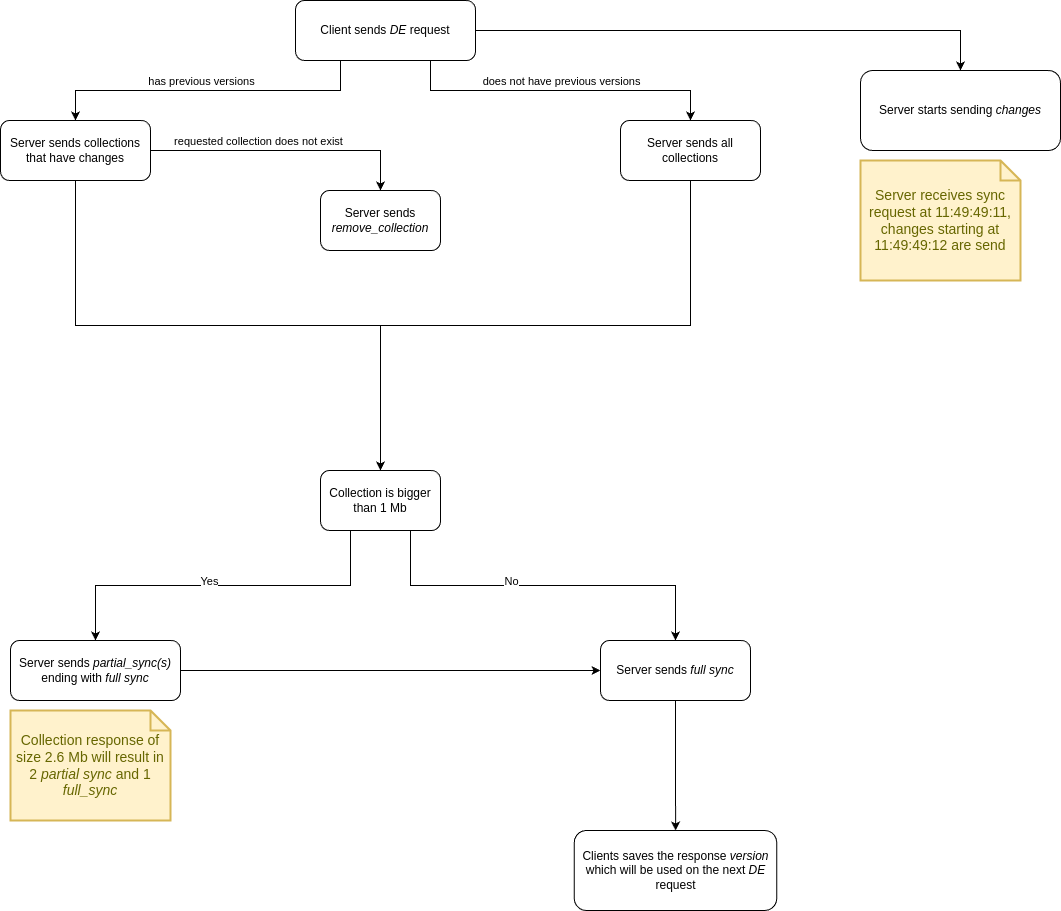

The diagram above was exported from draw.io. Its source (the exported page's mxGraphModel, read from the mxfile embedded in the PNG):
<mxGraphModel dx="1364" dy="793" grid="1" gridSize="10" guides="1" tooltips="1" connect="1" arrows="1" fold="1" page="1" pageScale="1" pageWidth="850" pageHeight="1100" math="0" shadow="0">
  <root>
    <mxCell id="0" />
    <mxCell id="1" parent="0" />
    <mxCell id="F3ZHKQ5qh3a04gbjnDMH-6" style="edgeStyle=orthogonalEdgeStyle;rounded=0;orthogonalLoop=1;jettySize=auto;html=1;exitX=0.25;exitY=1;exitDx=0;exitDy=0;" parent="1" source="F3ZHKQ5qh3a04gbjnDMH-2" target="F3ZHKQ5qh3a04gbjnDMH-4" edge="1">
      <mxGeometry relative="1" as="geometry" />
    </mxCell>
    <mxCell id="F3ZHKQ5qh3a04gbjnDMH-10" value="has previous versions" style="edgeLabel;html=1;align=center;verticalAlign=middle;resizable=0;points=[];" parent="F3ZHKQ5qh3a04gbjnDMH-6" vertex="1" connectable="0">
      <mxGeometry x="0.1385" y="-4" relative="1" as="geometry">
        <mxPoint x="15" y="-6" as="offset" />
      </mxGeometry>
    </mxCell>
    <mxCell id="F3ZHKQ5qh3a04gbjnDMH-7" style="edgeStyle=orthogonalEdgeStyle;rounded=0;orthogonalLoop=1;jettySize=auto;html=1;exitX=0.75;exitY=1;exitDx=0;exitDy=0;" parent="1" source="F3ZHKQ5qh3a04gbjnDMH-2" target="F3ZHKQ5qh3a04gbjnDMH-5" edge="1">
      <mxGeometry relative="1" as="geometry" />
    </mxCell>
    <mxCell id="F3ZHKQ5qh3a04gbjnDMH-9" value="does not have previous versions" style="edgeLabel;html=1;align=center;verticalAlign=middle;resizable=0;points=[];" parent="F3ZHKQ5qh3a04gbjnDMH-7" vertex="1" connectable="0">
      <mxGeometry x="-0.1474" relative="1" as="geometry">
        <mxPoint x="24" y="-10" as="offset" />
      </mxGeometry>
    </mxCell>
    <mxCell id="F3ZHKQ5qh3a04gbjnDMH-28" style="edgeStyle=orthogonalEdgeStyle;rounded=0;orthogonalLoop=1;jettySize=auto;html=1;exitX=1;exitY=0.5;exitDx=0;exitDy=0;entryX=0.5;entryY=0;entryDx=0;entryDy=0;" parent="1" source="F3ZHKQ5qh3a04gbjnDMH-2" target="F3ZHKQ5qh3a04gbjnDMH-26" edge="1">
      <mxGeometry relative="1" as="geometry" />
    </mxCell>
    <mxCell id="F3ZHKQ5qh3a04gbjnDMH-2" value="Client sends &lt;i&gt;DE&lt;/i&gt;&amp;nbsp;request" style="rounded=1;whiteSpace=wrap;html=1;" parent="1" vertex="1">
      <mxGeometry x="335" y="20" width="180" height="60" as="geometry" />
    </mxCell>
    <mxCell id="F3ZHKQ5qh3a04gbjnDMH-15" style="edgeStyle=orthogonalEdgeStyle;rounded=0;orthogonalLoop=1;jettySize=auto;html=1;exitX=1;exitY=0.5;exitDx=0;exitDy=0;" parent="1" source="F3ZHKQ5qh3a04gbjnDMH-4" target="F3ZHKQ5qh3a04gbjnDMH-14" edge="1">
      <mxGeometry relative="1" as="geometry" />
    </mxCell>
    <mxCell id="F3ZHKQ5qh3a04gbjnDMH-16" value="requested collection does not exist" style="edgeLabel;html=1;align=center;verticalAlign=middle;resizable=0;points=[];" parent="F3ZHKQ5qh3a04gbjnDMH-15" vertex="1" connectable="0">
      <mxGeometry x="-0.4857" y="-3" relative="1" as="geometry">
        <mxPoint x="38" y="-13" as="offset" />
      </mxGeometry>
    </mxCell>
    <mxCell id="F3ZHKQ5qh3a04gbjnDMH-17" style="edgeStyle=orthogonalEdgeStyle;rounded=0;orthogonalLoop=1;jettySize=auto;html=1;exitX=0.5;exitY=1;exitDx=0;exitDy=0;entryX=0.5;entryY=0;entryDx=0;entryDy=0;" parent="1" source="F3ZHKQ5qh3a04gbjnDMH-4" target="F3ZHKQ5qh3a04gbjnDMH-11" edge="1">
      <mxGeometry relative="1" as="geometry" />
    </mxCell>
    <mxCell id="F3ZHKQ5qh3a04gbjnDMH-4" value="Server sends collections that have changes" style="rounded=1;whiteSpace=wrap;html=1;" parent="1" vertex="1">
      <mxGeometry x="40" y="140" width="150" height="60" as="geometry" />
    </mxCell>
    <mxCell id="F3ZHKQ5qh3a04gbjnDMH-19" style="edgeStyle=orthogonalEdgeStyle;rounded=0;orthogonalLoop=1;jettySize=auto;html=1;exitX=0.5;exitY=1;exitDx=0;exitDy=0;entryX=0.5;entryY=0;entryDx=0;entryDy=0;" parent="1" source="F3ZHKQ5qh3a04gbjnDMH-5" target="F3ZHKQ5qh3a04gbjnDMH-11" edge="1">
      <mxGeometry relative="1" as="geometry" />
    </mxCell>
    <mxCell id="F3ZHKQ5qh3a04gbjnDMH-5" value="Server sends all collections" style="rounded=1;whiteSpace=wrap;html=1;" parent="1" vertex="1">
      <mxGeometry x="660" y="140" width="140" height="60" as="geometry" />
    </mxCell>
    <mxCell id="F3ZHKQ5qh3a04gbjnDMH-20" style="edgeStyle=orthogonalEdgeStyle;rounded=0;orthogonalLoop=1;jettySize=auto;html=1;exitX=0.75;exitY=1;exitDx=0;exitDy=0;" parent="1" source="F3ZHKQ5qh3a04gbjnDMH-11" target="F3ZHKQ5qh3a04gbjnDMH-12" edge="1">
      <mxGeometry relative="1" as="geometry" />
    </mxCell>
    <mxCell id="F3ZHKQ5qh3a04gbjnDMH-22" value="No" style="edgeLabel;html=1;align=center;verticalAlign=middle;resizable=0;points=[];" parent="F3ZHKQ5qh3a04gbjnDMH-20" vertex="1" connectable="0">
      <mxGeometry x="-0.237" y="3" relative="1" as="geometry">
        <mxPoint x="12" y="-2" as="offset" />
      </mxGeometry>
    </mxCell>
    <mxCell id="F3ZHKQ5qh3a04gbjnDMH-21" style="edgeStyle=orthogonalEdgeStyle;rounded=0;orthogonalLoop=1;jettySize=auto;html=1;exitX=0.25;exitY=1;exitDx=0;exitDy=0;" parent="1" source="F3ZHKQ5qh3a04gbjnDMH-11" target="F3ZHKQ5qh3a04gbjnDMH-13" edge="1">
      <mxGeometry relative="1" as="geometry" />
    </mxCell>
    <mxCell id="F3ZHKQ5qh3a04gbjnDMH-23" value="Yes" style="edgeLabel;html=1;align=center;verticalAlign=middle;resizable=0;points=[];" parent="F3ZHKQ5qh3a04gbjnDMH-21" vertex="1" connectable="0">
      <mxGeometry x="0.2286" y="1" relative="1" as="geometry">
        <mxPoint x="27" y="-6" as="offset" />
      </mxGeometry>
    </mxCell>
    <mxCell id="F3ZHKQ5qh3a04gbjnDMH-11" value="Collection is bigger than 1 Mb" style="rounded=1;whiteSpace=wrap;html=1;" parent="1" vertex="1">
      <mxGeometry x="360" y="490" width="120" height="60" as="geometry" />
    </mxCell>
    <mxCell id="QPECrZo4n5FLmgTB3uuv-4" style="edgeStyle=orthogonalEdgeStyle;rounded=0;orthogonalLoop=1;jettySize=auto;html=1;exitX=0.5;exitY=1;exitDx=0;exitDy=0;" parent="1" source="F3ZHKQ5qh3a04gbjnDMH-12" target="QPECrZo4n5FLmgTB3uuv-3" edge="1">
      <mxGeometry relative="1" as="geometry" />
    </mxCell>
    <mxCell id="F3ZHKQ5qh3a04gbjnDMH-12" value="Server sends &lt;i&gt;full sync&lt;/i&gt;" style="rounded=1;whiteSpace=wrap;html=1;" parent="1" vertex="1">
      <mxGeometry x="640" y="660" width="150" height="60" as="geometry" />
    </mxCell>
    <mxCell id="QPECrZo4n5FLmgTB3uuv-1" style="edgeStyle=orthogonalEdgeStyle;rounded=0;orthogonalLoop=1;jettySize=auto;html=1;exitX=1;exitY=0.5;exitDx=0;exitDy=0;" parent="1" source="F3ZHKQ5qh3a04gbjnDMH-13" target="F3ZHKQ5qh3a04gbjnDMH-12" edge="1">
      <mxGeometry relative="1" as="geometry" />
    </mxCell>
    <mxCell id="F3ZHKQ5qh3a04gbjnDMH-13" value="Server sends &lt;i&gt;partial_sync(s)&lt;/i&gt; ending with &lt;i&gt;full sync&lt;/i&gt;" style="rounded=1;whiteSpace=wrap;html=1;" parent="1" vertex="1">
      <mxGeometry x="50" y="660" width="170" height="60" as="geometry" />
    </mxCell>
    <mxCell id="F3ZHKQ5qh3a04gbjnDMH-14" value="Server sends &lt;i&gt;remove_collection&lt;/i&gt;" style="rounded=1;whiteSpace=wrap;html=1;" parent="1" vertex="1">
      <mxGeometry x="360" y="210" width="120" height="60" as="geometry" />
    </mxCell>
    <mxCell id="F3ZHKQ5qh3a04gbjnDMH-25" value="Collection response of size 2.6 Mb will result in 2 &lt;i&gt;partial sync&lt;/i&gt; and 1 &lt;i&gt;full_sync&lt;/i&gt;" style="shape=note;strokeWidth=2;fontSize=14;size=20;whiteSpace=wrap;html=1;fillColor=#fff2cc;strokeColor=#d6b656;fontColor=#666600;" parent="1" vertex="1">
      <mxGeometry x="50" y="730" width="160" height="110" as="geometry" />
    </mxCell>
    <mxCell id="F3ZHKQ5qh3a04gbjnDMH-26" value="Server starts sending &lt;i&gt;changes&lt;/i&gt;" style="rounded=1;whiteSpace=wrap;html=1;direction=east;" parent="1" vertex="1">
      <mxGeometry x="900" y="90" width="200" height="80" as="geometry" />
    </mxCell>
    <mxCell id="F3ZHKQ5qh3a04gbjnDMH-34" value="Server receives sync request at 11:49:49:11, changes starting at 11:49:49:12 are send" style="shape=note;strokeWidth=2;fontSize=14;size=20;whiteSpace=wrap;html=1;fillColor=#fff2cc;strokeColor=#d6b656;fontColor=#666600;" parent="1" vertex="1">
      <mxGeometry x="900" y="180" width="160" height="120" as="geometry" />
    </mxCell>
    <mxCell id="QPECrZo4n5FLmgTB3uuv-3" value="Clients saves the response&amp;nbsp;&lt;i&gt;version&lt;/i&gt; which will be used on the next &lt;i&gt;DE&lt;/i&gt; request" style="rounded=1;whiteSpace=wrap;html=1;" parent="1" vertex="1">
      <mxGeometry x="613.75" y="850" width="202.5" height="80" as="geometry" />
    </mxCell>
  </root>
</mxGraphModel>